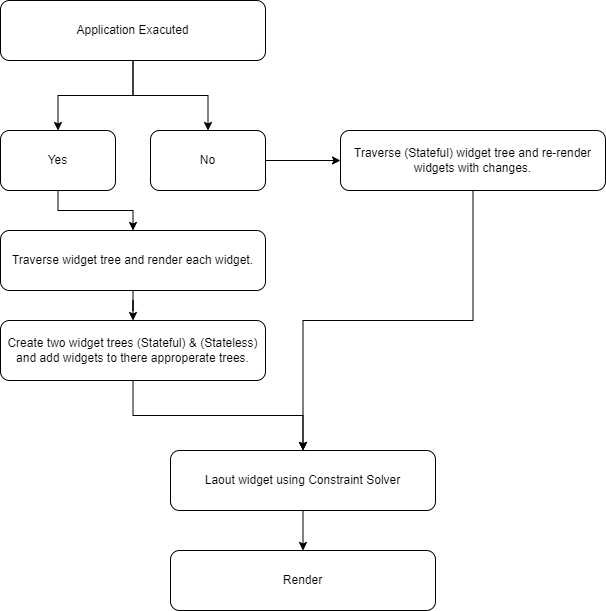

The diagram above was exported from draw.io. Its source (the exported page's mxGraphModel, read from the mxfile embedded in the PNG):
<mxGraphModel dx="702" dy="585" grid="1" gridSize="10" guides="1" tooltips="1" connect="1" arrows="1" fold="1" page="1" pageScale="1" pageWidth="850" pageHeight="1100" math="0" shadow="0">
  <root>
    <mxCell id="0" />
    <mxCell id="1" parent="0" />
    <mxCell id="ZD1qJ_y8owma7Z_4psI5-8" style="edgeStyle=orthogonalEdgeStyle;rounded=0;orthogonalLoop=1;jettySize=auto;html=1;" edge="1" parent="1" source="ZD1qJ_y8owma7Z_4psI5-4" target="ZD1qJ_y8owma7Z_4psI5-7">
      <mxGeometry relative="1" as="geometry" />
    </mxCell>
    <mxCell id="ZD1qJ_y8owma7Z_4psI5-9" style="edgeStyle=orthogonalEdgeStyle;rounded=0;orthogonalLoop=1;jettySize=auto;html=1;entryX=0.5;entryY=0;entryDx=0;entryDy=0;" edge="1" parent="1" source="ZD1qJ_y8owma7Z_4psI5-4" target="ZD1qJ_y8owma7Z_4psI5-6">
      <mxGeometry relative="1" as="geometry" />
    </mxCell>
    <mxCell id="ZD1qJ_y8owma7Z_4psI5-4" value="Application Exacuted" style="rounded=1;whiteSpace=wrap;html=1;" vertex="1" parent="1">
      <mxGeometry x="30" y="130" width="265" height="60" as="geometry" />
    </mxCell>
    <mxCell id="ZD1qJ_y8owma7Z_4psI5-21" style="edgeStyle=orthogonalEdgeStyle;rounded=0;orthogonalLoop=1;jettySize=auto;html=1;entryX=0;entryY=0.5;entryDx=0;entryDy=0;" edge="1" parent="1" source="ZD1qJ_y8owma7Z_4psI5-6" target="ZD1qJ_y8owma7Z_4psI5-20">
      <mxGeometry relative="1" as="geometry" />
    </mxCell>
    <mxCell id="ZD1qJ_y8owma7Z_4psI5-6" value="No" style="rounded=1;whiteSpace=wrap;html=1;" vertex="1" parent="1">
      <mxGeometry x="180" y="260" width="115" height="60" as="geometry" />
    </mxCell>
    <mxCell id="ZD1qJ_y8owma7Z_4psI5-12" style="edgeStyle=orthogonalEdgeStyle;rounded=0;orthogonalLoop=1;jettySize=auto;html=1;" edge="1" parent="1" source="ZD1qJ_y8owma7Z_4psI5-7" target="ZD1qJ_y8owma7Z_4psI5-11">
      <mxGeometry relative="1" as="geometry" />
    </mxCell>
    <mxCell id="ZD1qJ_y8owma7Z_4psI5-7" value="Yes" style="rounded=1;whiteSpace=wrap;html=1;" vertex="1" parent="1">
      <mxGeometry x="30" y="260" width="115" height="60" as="geometry" />
    </mxCell>
    <mxCell id="ZD1qJ_y8owma7Z_4psI5-18" style="edgeStyle=orthogonalEdgeStyle;rounded=0;orthogonalLoop=1;jettySize=auto;html=1;entryX=0.5;entryY=0;entryDx=0;entryDy=0;" edge="1" parent="1" source="ZD1qJ_y8owma7Z_4psI5-11" target="ZD1qJ_y8owma7Z_4psI5-17">
      <mxGeometry relative="1" as="geometry" />
    </mxCell>
    <mxCell id="ZD1qJ_y8owma7Z_4psI5-11" value="Traverse widget tree and render each widget." style="rounded=1;whiteSpace=wrap;html=1;" vertex="1" parent="1">
      <mxGeometry x="30" y="360" width="265" height="60" as="geometry" />
    </mxCell>
    <mxCell id="ZD1qJ_y8owma7Z_4psI5-23" style="edgeStyle=orthogonalEdgeStyle;rounded=0;orthogonalLoop=1;jettySize=auto;html=1;entryX=0.5;entryY=0;entryDx=0;entryDy=0;" edge="1" parent="1" source="ZD1qJ_y8owma7Z_4psI5-13" target="ZD1qJ_y8owma7Z_4psI5-15">
      <mxGeometry relative="1" as="geometry" />
    </mxCell>
    <mxCell id="ZD1qJ_y8owma7Z_4psI5-13" value="Laout widget using Constraint Solver" style="rounded=1;whiteSpace=wrap;html=1;" vertex="1" parent="1">
      <mxGeometry x="200" y="580" width="265" height="60" as="geometry" />
    </mxCell>
    <mxCell id="ZD1qJ_y8owma7Z_4psI5-15" value="Render" style="rounded=1;whiteSpace=wrap;html=1;" vertex="1" parent="1">
      <mxGeometry x="200" y="680" width="265" height="60" as="geometry" />
    </mxCell>
    <mxCell id="ZD1qJ_y8owma7Z_4psI5-19" style="edgeStyle=orthogonalEdgeStyle;rounded=0;orthogonalLoop=1;jettySize=auto;html=1;" edge="1" parent="1" source="ZD1qJ_y8owma7Z_4psI5-17" target="ZD1qJ_y8owma7Z_4psI5-13">
      <mxGeometry relative="1" as="geometry" />
    </mxCell>
    <mxCell id="ZD1qJ_y8owma7Z_4psI5-17" value="Create two widget trees (Stateful) &amp;amp; (Stateless) and add widgets to there approperate trees." style="rounded=1;whiteSpace=wrap;html=1;" vertex="1" parent="1">
      <mxGeometry x="30" y="450" width="265" height="60" as="geometry" />
    </mxCell>
    <mxCell id="ZD1qJ_y8owma7Z_4psI5-22" style="edgeStyle=orthogonalEdgeStyle;rounded=0;orthogonalLoop=1;jettySize=auto;html=1;entryX=0.5;entryY=0;entryDx=0;entryDy=0;" edge="1" parent="1" source="ZD1qJ_y8owma7Z_4psI5-20" target="ZD1qJ_y8owma7Z_4psI5-13">
      <mxGeometry relative="1" as="geometry" />
    </mxCell>
    <mxCell id="ZD1qJ_y8owma7Z_4psI5-20" value="Traverse (Stateful) widget tree and re-render widgets with changes." style="rounded=1;whiteSpace=wrap;html=1;" vertex="1" parent="1">
      <mxGeometry x="370" y="260" width="265" height="60" as="geometry" />
    </mxCell>
  </root>
</mxGraphModel>